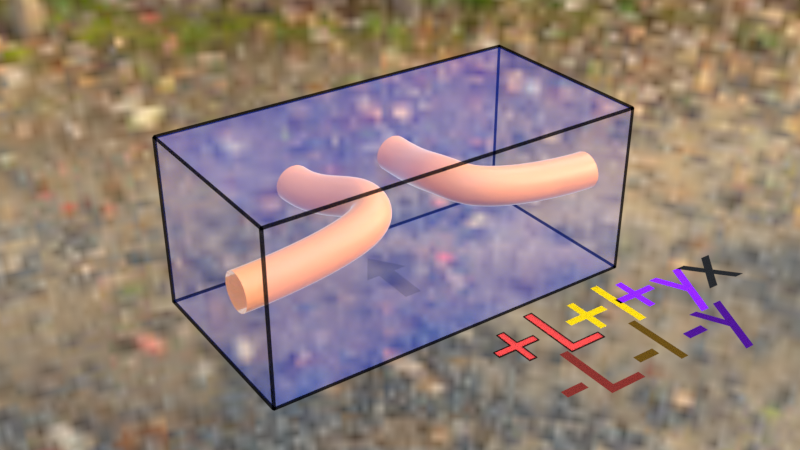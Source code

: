 # Source: render-template.blend  (saved by Blender 3.4.6; exported with 4.5.12 LTS)
import bpy
from mathutils import Matrix  # noqa: F401  (used for matrix-valued properties, if any)

bpy.ops.wm.read_factory_settings(use_empty=True)
scene = bpy.context.scene
scene.name = 'Scene'

# ---- images (referenced by path relative to the original .blend; pixels are not part of the script)
import os
ASSET_DIR = os.environ.get("B2B_ASSET_DIR", "")  # directory of the original .blend (textures are referenced by path, not embedded)
HERE = os.path.dirname(os.path.abspath(__file__))  # packed textures are extracted next to this script under _unpacked/

def load_image(name, relpath, width, height, colorspace="sRGB"):
    """Load a texture the original file referenced (path relative to the .blend, or extracted next to this script)."""
    p = next((c for c in (os.path.join(HERE, relpath), os.path.join(ASSET_DIR, relpath)) if relpath and os.path.exists(c)), "")
    if p:
        img = bpy.data.images.load(p, check_existing=True)
        img.name = name
    else:  # same state as the original file: an image datablock whose file is absent (Cycles renders it pink)
        img = bpy.data.images.new(name, width, height)
        img.source = "FILE"
        img.filepath = "//" + (relpath or name)
    img.colorspace_settings.name = colorspace
    return img
img_forest_exr = load_image('forest.exr', '_unpacked/forest.7280605a.exr', 1024, 512, 'Linear Rec.709')

# ---- materials (node trees are filled in below, after node groups)
mat_tube_orange = bpy.data.materials.new('Tube-orange')
mat_tube_blue = bpy.data.materials.new('Tube-blue')
mat_tube_red = bpy.data.materials.new('Tube-red')
mat_block_window = bpy.data.materials.new('Block-window')
mat_arrow = bpy.data.materials.new('Arrow')
mat_l = bpy.data.materials.new('+L')
mat_l_1 = bpy.data.materials.new('-L')
mat_l_2 = bpy.data.materials.new('+l')
mat_l_3 = bpy.data.materials.new('-l')
mat_y = bpy.data.materials.new('+y')
mat_y_1 = bpy.data.materials.new('-y')
mat_x = bpy.data.materials.new('x')
mat_block_wireframe = bpy.data.materials.new('Block-wireframe')

# ---- node groups
ng_wireframe = bpy.data.node_groups.new('Wireframe', 'GeometryNodeTree')
_s = ng_wireframe.interface.new_socket(name='Geometry', in_out='OUTPUT', socket_type='NodeSocketGeometry')
_s = ng_wireframe.interface.new_socket(name='Geometry', in_out='INPUT', socket_type='NodeSocketGeometry')
ng_wireframe.is_modifier = True
_N = ng_wireframe.nodes; _L = ng_wireframe.links
n0 = _N.new('NodeGroupInput'); n0.name = 'Group Input'; n0.location = (-340, 0)
n1 = _N.new('GeometryNodeMeshToCurve'); n1.name = 'Mesh to Curve'; n1.location = (-64, 246)
n2 = _N.new('GeometryNodeCurvePrimitiveCircle'); n2.name = 'Curve Circle'; n2.location = (-64, 128)
n2.inputs[0].default_value = 4
n2.inputs[4].default_value = 0.01
n3 = _N.new('NodeGroupOutput'); n3.name = 'Group Output'; n3.location = (937, 125)
n4 = _N.new('GeometryNodeCurveToMesh'); n4.name = 'Curve to Mesh'; n4.location = (219, 146)
n4.inputs[3].default_value = True
n5 = _N.new('GeometryNodeSetMaterial'); n5.name = 'Set Material'; n5.location = (466, 178)
n5.inputs[2].default_value = mat_block_wireframe
n6 = _N.new('GeometryNodeJoinGeometry'); n6.name = 'Join Geometry'; n6.location = (717, 120)
n7 = _N.new('GeometryNodeInputNamedAttribute'); n7.name = 'Named Attribute'; n7.location = (194, 146)
n7.inputs[0].default_value = 'radius'
n8 = _N.new('GeometryNodeSwitch'); n8.name = 'Switch'; n8.location = (194, 146)
n8.input_type = 'FLOAT'
n8.inputs[1].default_value = 1.0
_L.new(n0.outputs[0], n1.inputs[0])
_L.new(n1.outputs[0], n4.inputs[0])
_L.new(n2.outputs[0], n4.inputs[1])
_L.new(n4.outputs[0], n5.inputs[0])
_L.new(n6.outputs[0], n3.inputs[0])
_L.new(n5.outputs[0], n6.inputs[0])
_L.new(n0.outputs[0], n6.inputs[0])
_L.new(n7.outputs[1], n8.inputs[0])
_L.new(n7.outputs[0], n8.inputs[2])
_L.new(n8.outputs[0], n4.inputs[2])
n3.is_active_output = True
ng_boundarywireframe = bpy.data.node_groups.new('BoundaryWireframe', 'GeometryNodeTree')
_s = ng_boundarywireframe.interface.new_socket(name='Geometry', in_out='OUTPUT', socket_type='NodeSocketGeometry')
_s = ng_boundarywireframe.interface.new_socket(name='Geometry', in_out='INPUT', socket_type='NodeSocketGeometry')
ng_boundarywireframe.is_modifier = True
_N = ng_boundarywireframe.nodes; _L = ng_boundarywireframe.links
n0 = _N.new('NodeGroupInput'); n0.name = 'Group Input'; n0.location = (-163, 239)
n1 = _N.new('NodeGroupOutput'); n1.name = 'Group Output.001'; n1.location = (1162, 112)
n2 = _N.new('GeometryNodeSetMaterial'); n2.name = 'Set Material'; n2.location = (690, 165)
n2.inputs[2].default_value = mat_block_wireframe
n3 = _N.new('GeometryNodeCurvePrimitiveCircle'); n3.name = 'Curve Circle'; n3.location = (160, 115)
n3.inputs[0].default_value = 4
n3.inputs[4].default_value = 0.005
n4 = _N.new('GeometryNodeCurveToMesh'); n4.name = 'Curve to Mesh'; n4.location = (443, 133)
n4.inputs[3].default_value = True
n5 = _N.new('GeometryNodeJoinGeometry'); n5.name = 'Join Geometry'; n5.location = (942, 107)
n6 = _N.new('FunctionNodeCompare'); n6.name = 'Compare'; n6.location = (-73, 141)
n6.operation = 'EQUAL'
n6.data_type = 'INT'
n6.inputs[3].default_value = 1
n6.inputs[6].default_value = (0.0, 0.0, 0.0, 0.0)
n6.inputs[7].default_value = (0.0, 0.0, 0.0, 0.0)
n7 = _N.new('GeometryNodeInputMeshEdgeNeighbors'); n7.name = 'Edge Neighbors'; n7.location = (-272, 81)
n8 = _N.new('GeometryNodeMeshToCurve'); n8.name = 'Mesh to Curve'; n8.location = (164, 234)
n9 = _N.new('GeometryNodeInputNamedAttribute'); n9.name = 'Named Attribute'; n9.location = (418, 133)
n9.inputs[0].default_value = 'radius'
n10 = _N.new('GeometryNodeSwitch'); n10.name = 'Switch'; n10.location = (418, 133)
n10.input_type = 'FLOAT'
n10.inputs[1].default_value = 1.0
_L.new(n0.outputs[0], n8.inputs[0])
_L.new(n7.outputs[0], n6.inputs[0])
_L.new(n7.outputs[0], n6.inputs[2])
_L.new(n6.outputs[0], n8.inputs[1])
_L.new(n3.outputs[0], n4.inputs[1])
_L.new(n4.outputs[0], n2.inputs[0])
_L.new(n5.outputs[0], n1.inputs[0])
_L.new(n2.outputs[0], n5.inputs[0])
_L.new(n8.outputs[0], n4.inputs[0])
_L.new(n0.outputs[0], n5.inputs[0])
_L.new(n9.outputs[1], n10.inputs[0])
_L.new(n9.outputs[0], n10.inputs[2])
_L.new(n10.outputs[0], n4.inputs[2])
n1.is_active_output = True

# ---- material node trees
mat_tube_orange.use_nodes = True; mat_tube_orange.node_tree.nodes.clear()
_N = mat_tube_orange.node_tree.nodes; _L = mat_tube_orange.node_tree.links
n0 = _N.new('ShaderNodeBsdfPrincipled'); n0.name = 'Principled BSDF'; n0.location = (10, 300)
n0.distribution = 'GGX'
n0.subsurface_method = 'RANDOM_WALK_SKIN'
n0.inputs[3].default_value = 1.45
n0.inputs[27].default_value = (0.0, 0.0, 0.0, 1.0)
n0.inputs[28].default_value = 1.0
n1 = _N.new('ShaderNodeOutputMaterial'); n1.name = 'Material Output'; n1.location = (800, 311)
n2 = _N.new('ShaderNodeMixShader'); n2.name = 'Mix Shader'; n2.location = (580, 350)
n3 = _N.new('ShaderNodeLayerWeight'); n3.name = 'Layer Weight'; n3.location = (360, 412)
n3.inputs[0].default_value = 0.2
n4 = _N.new('ShaderNodeEmission'); n4.name = 'Emission'; n4.location = (376, 208)
n5 = _N.new('ShaderNodeRGB'); n5.name = 'RGB'; n5.location = (-307, 266)
n5.outputs[0].default_value = (0.8148, 0.2918, 0.08866, 1.0)
_L.new(n2.outputs[0], n1.inputs[0])
_L.new(n0.outputs[0], n2.inputs[1])
_L.new(n3.outputs[0], n2.inputs[0])
_L.new(n4.outputs[0], n2.inputs[2])
_L.new(n5.outputs[0], n0.inputs[0])
n1.is_active_output = True
mat_tube_blue.use_nodes = True; mat_tube_blue.node_tree.nodes.clear()
_N = mat_tube_blue.node_tree.nodes; _L = mat_tube_blue.node_tree.links
n0 = _N.new('ShaderNodeBsdfPrincipled'); n0.name = 'Principled BSDF'; n0.location = (10, 300)
n0.distribution = 'GGX'
n0.subsurface_method = 'RANDOM_WALK_SKIN'
n0.inputs[3].default_value = 1.45
n0.inputs[27].default_value = (0.0, 0.0, 0.0, 1.0)
n0.inputs[28].default_value = 1.0
n1 = _N.new('ShaderNodeOutputMaterial'); n1.name = 'Material Output'; n1.location = (800, 311)
n2 = _N.new('ShaderNodeMixShader'); n2.name = 'Mix Shader'; n2.location = (580, 350)
n3 = _N.new('ShaderNodeLayerWeight'); n3.name = 'Layer Weight'; n3.location = (360, 412)
n3.inputs[0].default_value = 0.2
n4 = _N.new('ShaderNodeEmission'); n4.name = 'Emission'; n4.location = (376, 208)
n5 = _N.new('ShaderNodeRGB'); n5.name = 'RGB'; n5.location = (-307, 266)
n5.outputs[0].default_value = (0.04746, 0.158, 0.8149, 1.0)
_L.new(n2.outputs[0], n1.inputs[0])
_L.new(n0.outputs[0], n2.inputs[1])
_L.new(n3.outputs[0], n2.inputs[0])
_L.new(n4.outputs[0], n2.inputs[2])
_L.new(n5.outputs[0], n0.inputs[0])
n1.is_active_output = True
mat_tube_red.use_nodes = True; mat_tube_red.node_tree.nodes.clear()
_N = mat_tube_red.node_tree.nodes; _L = mat_tube_red.node_tree.links
n0 = _N.new('ShaderNodeBsdfPrincipled'); n0.name = 'Principled BSDF'; n0.location = (10, 300)
n0.distribution = 'GGX'
n0.subsurface_method = 'RANDOM_WALK_SKIN'
n0.inputs[3].default_value = 1.45
n0.inputs[27].default_value = (0.0, 0.0, 0.0, 1.0)
n0.inputs[28].default_value = 1.0
n1 = _N.new('ShaderNodeOutputMaterial'); n1.name = 'Material Output'; n1.location = (800, 311)
n2 = _N.new('ShaderNodeMixShader'); n2.name = 'Mix Shader'; n2.location = (580, 350)
n3 = _N.new('ShaderNodeLayerWeight'); n3.name = 'Layer Weight'; n3.location = (360, 412)
n3.inputs[0].default_value = 0.2
n4 = _N.new('ShaderNodeEmission'); n4.name = 'Emission'; n4.location = (376, 208)
n5 = _N.new('ShaderNodeRGB'); n5.name = 'RGB'; n5.location = (-307, 266)
n5.outputs[0].default_value = (0.8149, 0.01855, 0.02728, 1.0)
_L.new(n2.outputs[0], n1.inputs[0])
_L.new(n0.outputs[0], n2.inputs[1])
_L.new(n3.outputs[0], n2.inputs[0])
_L.new(n4.outputs[0], n2.inputs[2])
_L.new(n5.outputs[0], n0.inputs[0])
n1.is_active_output = True
mat_block_window.use_nodes = True; mat_block_window.node_tree.nodes.clear()
_N = mat_block_window.node_tree.nodes; _L = mat_block_window.node_tree.links
n0 = _N.new('ShaderNodeBsdfPrincipled'); n0.name = 'Principled BSDF'; n0.location = (-640, 271)
n0.distribution = 'GGX'
n0.subsurface_method = 'RANDOM_WALK_SKIN'
n0.inputs[0].default_value = (0.008445, 0.08084, 0.7302, 1.0)
n0.inputs[2].default_value = 0.0
n0.inputs[3].default_value = 1.45
n0.inputs[4].default_value = 0.1
n0.inputs[11].default_value = 1.01
n0.inputs[13].default_value = 0.0
n0.inputs[27].default_value = (0.0, 0.0, 0.0, 1.0)
n0.inputs[28].default_value = 1.0
n1 = _N.new('ShaderNodeOutputMaterial'); n1.name = 'Material Output'; n1.location = (-245, 293)
_L.new(n0.outputs[0], n1.inputs[0])
n1.is_active_output = True
mat_arrow.use_nodes = True; mat_arrow.node_tree.nodes.clear()
_N = mat_arrow.node_tree.nodes; _L = mat_arrow.node_tree.links
n0 = _N.new('ShaderNodeOutputMaterial'); n0.name = 'Material Output'; n0.location = (300, 300)
n1 = _N.new('ShaderNodeBsdfPrincipled'); n1.name = 'Principled BSDF'; n1.location = (-207, 369)
n1.distribution = 'GGX'
n1.subsurface_method = 'RANDOM_WALK_SKIN'
n1.inputs[0].default_value = (0.0, 0.0, 0.0, 1.0)
n1.inputs[3].default_value = 1.45
n1.inputs[4].default_value = 0.25
n1.inputs[11].default_value = 1.01
n1.inputs[13].default_value = 0.0
n1.inputs[27].default_value = (0.0, 0.0, 0.0, 1.0)
n1.inputs[28].default_value = 1.0
_L.new(n1.outputs[0], n0.inputs[0])
n0.is_active_output = True
mat_l.use_nodes = True; mat_l.node_tree.nodes.clear()
_N = mat_l.node_tree.nodes; _L = mat_l.node_tree.links
n0 = _N.new('ShaderNodeBsdfPrincipled'); n0.name = 'Principled BSDF'; n0.location = (10, 300)
n0.distribution = 'GGX'
n0.subsurface_method = 'RANDOM_WALK_SKIN'
n0.inputs[3].default_value = 1.45
n0.inputs[11].default_value = 1.01
n0.inputs[13].default_value = 0.0
n0.inputs[27].default_value = (0.0, 0.0, 0.0, 1.0)
n0.inputs[28].default_value = 1.0
n1 = _N.new('ShaderNodeOutputMaterial'); n1.name = 'Material Output'; n1.location = (300, 300)
n2 = _N.new('ShaderNodeRGB'); n2.name = 'RGB'; n2.location = (-330, 278)
n2.outputs[0].default_value = (0.5, 0.03939, 0.03251, 1.0)
_L.new(n0.outputs[0], n1.inputs[0])
_L.new(n2.outputs[0], n0.inputs[0])
n1.is_active_output = True
mat_l_1.use_nodes = True; mat_l_1.node_tree.nodes.clear()
_N = mat_l_1.node_tree.nodes; _L = mat_l_1.node_tree.links
n0 = _N.new('ShaderNodeBsdfPrincipled'); n0.name = 'Principled BSDF'; n0.location = (10, 300)
n0.distribution = 'GGX'
n0.subsurface_method = 'RANDOM_WALK_SKIN'
n0.inputs[3].default_value = 1.45
n0.inputs[11].default_value = 1.01
n0.inputs[13].default_value = 0.0
n0.inputs[27].default_value = (0.0, 0.0, 0.0, 1.0)
n0.inputs[28].default_value = 1.0
n1 = _N.new('ShaderNodeOutputMaterial'); n1.name = 'Material Output'; n1.location = (300, 300)
n2 = _N.new('ShaderNodeRGB'); n2.name = 'RGB'; n2.location = (-320, 292)
n2.outputs[0].default_value = (0.1226, 0.01573, 0.01098, 1.0)
_L.new(n0.outputs[0], n1.inputs[0])
_L.new(n2.outputs[0], n0.inputs[0])
n1.is_active_output = True
mat_l_2.use_nodes = True; mat_l_2.node_tree.nodes.clear()
_N = mat_l_2.node_tree.nodes; _L = mat_l_2.node_tree.links
n0 = _N.new('ShaderNodeBsdfPrincipled'); n0.name = 'Principled BSDF'; n0.location = (10, 300)
n0.distribution = 'GGX'
n0.subsurface_method = 'RANDOM_WALK_SKIN'
n0.inputs[3].default_value = 1.45
n0.inputs[11].default_value = 1.01
n0.inputs[13].default_value = 0.0
n0.inputs[27].default_value = (0.0, 0.0, 0.0, 1.0)
n0.inputs[28].default_value = 1.0
n1 = _N.new('ShaderNodeOutputMaterial'); n1.name = 'Material Output'; n1.location = (300, 300)
n2 = _N.new('ShaderNodeRGB'); n2.name = 'RGB'; n2.location = (-342, 225)
n2.outputs[0].default_value = (0.4995, 0.3335, 0.003568, 1.0)
_L.new(n0.outputs[0], n1.inputs[0])
_L.new(n2.outputs[0], n0.inputs[0])
n1.is_active_output = True
mat_l_3.use_nodes = True; mat_l_3.node_tree.nodes.clear()
_N = mat_l_3.node_tree.nodes; _L = mat_l_3.node_tree.links
n0 = _N.new('ShaderNodeBsdfPrincipled'); n0.name = 'Principled BSDF'; n0.location = (10, 300)
n0.distribution = 'GGX'
n0.subsurface_method = 'RANDOM_WALK_SKIN'
n0.inputs[3].default_value = 1.45
n0.inputs[11].default_value = 1.01
n0.inputs[13].default_value = 0.0
n0.inputs[27].default_value = (0.0, 0.0, 0.0, 1.0)
n0.inputs[28].default_value = 1.0
n1 = _N.new('ShaderNodeOutputMaterial'); n1.name = 'Material Output'; n1.location = (300, 300)
n2 = _N.new('ShaderNodeRGB'); n2.name = 'RGB'; n2.location = (-320, 292)
n2.outputs[0].default_value = (0.07079, 0.0352, 0.003486, 1.0)
_L.new(n0.outputs[0], n1.inputs[0])
_L.new(n2.outputs[0], n0.inputs[0])
n1.is_active_output = True
mat_y.use_nodes = True; mat_y.node_tree.nodes.clear()
_N = mat_y.node_tree.nodes; _L = mat_y.node_tree.links
n0 = _N.new('ShaderNodeBsdfPrincipled'); n0.name = 'Principled BSDF'; n0.location = (10, 300)
n0.distribution = 'GGX'
n0.subsurface_method = 'RANDOM_WALK_SKIN'
n0.inputs[3].default_value = 1.45
n0.inputs[11].default_value = 1.01
n0.inputs[13].default_value = 0.0
n0.inputs[27].default_value = (0.0, 0.0, 0.0, 1.0)
n0.inputs[28].default_value = 1.0
n1 = _N.new('ShaderNodeOutputMaterial'); n1.name = 'Material Output'; n1.location = (300, 300)
n2 = _N.new('ShaderNodeRGB'); n2.name = 'RGB'; n2.location = (-243, 316)
n2.outputs[0].default_value = (0.1519, 0.01048, 0.5, 1.0)
_L.new(n0.outputs[0], n1.inputs[0])
_L.new(n2.outputs[0], n0.inputs[0])
n1.is_active_output = True
mat_y_1.use_nodes = True; mat_y_1.node_tree.nodes.clear()
_N = mat_y_1.node_tree.nodes; _L = mat_y_1.node_tree.links
n0 = _N.new('ShaderNodeBsdfPrincipled'); n0.name = 'Principled BSDF'; n0.location = (10, 300)
n0.distribution = 'GGX'
n0.subsurface_method = 'RANDOM_WALK_SKIN'
n0.inputs[3].default_value = 1.45
n0.inputs[11].default_value = 1.01
n0.inputs[13].default_value = 0.0
n0.inputs[27].default_value = (0.0, 0.0, 0.0, 1.0)
n0.inputs[28].default_value = 1.0
n1 = _N.new('ShaderNodeOutputMaterial'); n1.name = 'Material Output'; n1.location = (300, 300)
n2 = _N.new('ShaderNodeRGB'); n2.name = 'RGB'; n2.location = (-249, 297)
n2.outputs[0].default_value = (0.03777, 0.004025, 0.1128, 1.0)
_L.new(n0.outputs[0], n1.inputs[0])
_L.new(n2.outputs[0], n0.inputs[0])
n1.is_active_output = True
mat_x.use_nodes = True; mat_x.node_tree.nodes.clear()
_N = mat_x.node_tree.nodes; _L = mat_x.node_tree.links
n0 = _N.new('ShaderNodeBsdfPrincipled'); n0.name = 'Principled BSDF'; n0.location = (10, 300)
n0.distribution = 'GGX'
n0.subsurface_method = 'RANDOM_WALK_SKIN'
n0.inputs[3].default_value = 1.45
n0.inputs[11].default_value = 1.01
n0.inputs[13].default_value = 0.0
n0.inputs[27].default_value = (0.0, 0.0, 0.0, 1.0)
n0.inputs[28].default_value = 1.0
n1 = _N.new('ShaderNodeOutputMaterial'); n1.name = 'Material Output'; n1.location = (300, 300)
n2 = _N.new('ShaderNodeRGB'); n2.name = 'RGB'; n2.location = (-231, 322)
n2.outputs[0].default_value = (0.01002, 0.01002, 0.01002, 1.0)
_L.new(n0.outputs[0], n1.inputs[0])
_L.new(n2.outputs[0], n0.inputs[0])
n1.is_active_output = True
mat_block_wireframe.use_nodes = True; mat_block_wireframe.node_tree.nodes.clear()
_N = mat_block_wireframe.node_tree.nodes; _L = mat_block_wireframe.node_tree.links
n0 = _N.new('ShaderNodeBsdfPrincipled'); n0.name = 'Principled BSDF'; n0.location = (-623, 394)
n0.distribution = 'GGX'
n0.subsurface_method = 'RANDOM_WALK_SKIN'
n0.inputs[0].default_value = (0.0, 0.0, 0.0, 1.0)
n0.inputs[2].default_value = 0.0
n0.inputs[3].default_value = 1.45
n0.inputs[4].default_value = 0.75
n0.inputs[11].default_value = 1.01
n0.inputs[13].default_value = 0.0
n0.inputs[27].default_value = (0.0, 0.0, 0.0, 1.0)
n0.inputs[28].default_value = 1.0
n1 = _N.new('ShaderNodeOutputMaterial'); n1.name = 'Material Output'; n1.location = (-17, 448)
_L.new(n0.outputs[0], n1.inputs[0])
n1.is_active_output = True

# ---- world
world_world = bpy.data.worlds.new('World'); scene.world = world_world
world_world.use_nodes = True; world_world.node_tree.nodes.clear()
_N = world_world.node_tree.nodes; _L = world_world.node_tree.links
n0 = _N.new('ShaderNodeOutputWorld'); n0.name = 'World Output'; n0.location = (300, 300)
n1 = _N.new('ShaderNodeBackground'); n1.name = 'Background'; n1.location = (10, 300)
n1.inputs[1].default_value = 2.0
n2 = _N.new('ShaderNodeTexEnvironment'); n2.name = 'Environment Texture'; n2.location = (-361, 268)
n2.image = img_forest_exr
_L.new(n1.outputs[0], n0.inputs[0])
_L.new(n2.outputs[0], n1.inputs[0])
n0.is_active_output = True
world_world.color = (0.05088, 0.05088, 0.05088)
world_world.use_sun_shadow = False
world_world.sun_shadow_jitter_overblur = 0.0

# ---- cameras
cam_camera = bpy.data.cameras.new('Camera')

# ---- lights
light_light = bpy.data.lights.new('Light', 'POINT')
light_light.transmission_factor = 0.0
light_light.energy = 1000.0
light_light.shadow_soft_size = 0.1
light_light.shadow_maximum_resolution = 0.006
light_light.use_absolute_resolution = True

# ---- meshes
me_cube_001 = bpy.data.meshes.new('Cube.001')
me_cube_001.from_pydata([(-1.0, -0.5, -0.4444), (-1.0, -0.5, 0.4444), (-1.0, 0.5, -0.4444), (-1.0, 0.5, 0.4444), (1.0, -0.5, -0.4444), (1.0, -0.5, 0.4444), (1.0, 0.5, -0.4444), (1.0, 0.5, 0.4444)], [], [(0, 1, 3, 2), (2, 3, 7, 6), (6, 7, 5, 4), (4, 5, 1, 0), (2, 6, 4, 0), (7, 3, 1, 5)])
_uv = me_cube_001.uv_layers.new(name='UVMap')
_uv.uv.foreach_set('vector', [0.375, 0.0, 0.625, 0.0, 0.625, 0.25, 0.375, 0.25, 0.375, 0.25, 0.625, 0.25, 0.625, 0.5, 0.375, 0.5, 0.375, 0.5, 0.625, 0.5, 0.625, 0.75, 0.375, 0.75, 0.375, 0.75, 0.625, 0.75, 0.625, 1.0, 0.375, 1.0, 0.125, 0.5, 0.375, 0.5, 0.375, 0.75, 0.125, 0.75, 0.625, 0.5, 0.875, 0.5, 0.875, 0.75, 0.625, 0.75])
me_cube_001.materials.append(mat_block_window)
me_cube_001.update()
me_l1_001 = bpy.data.meshes.new('l1.001')
me_l1_001.from_pydata([(-0.04593, -0.117, 0.0), (0.04593, -0.117, 0.0), (-0.04593, 0.117, 0.0), (0.04593, 0.117, 0.0), (-0.1187, 0.117, 2.98e-08), (0.1187, 0.117, -2.98e-08), (8.598e-08, 0.2949, 0.0)], [], [(0, 1, 3, 5, 6, 4, 2)])
_uv = me_l1_001.uv_layers.new(name='UVMap')
_uv.uv.foreach_set('vector', [0.0, 0.0, 0.0, 0.0, 0.0, 0.0, 0.0, 0.0, 0.0, 0.0, 0.0, 0.0, 0.0, 0.0])
me_l1_001.materials.append(mat_arrow)
me_l1_001.update()

# ---- curves / text
cu_knit_yarn_001 = bpy.data.curves.new('knit-yarn.001', 'CURVE')
cu_knit_yarn_001.dimensions = '3D'
_sp = cu_knit_yarn_001.splines.new('BEZIER'); _sp.bezier_points.add(2)
_sp.bezier_points.foreach_set('co', [-1.0, -0.2224, 2.049e-08, -0.2471, -0.125, 0.1151, -0.3, 0.5, 2.049e-08])
_sp.bezier_points.foreach_set('handle_left', [-1.152, -0.2224, 2.049e-08, -0.3163, -0.3086, 0.09608, -0.3, 0.2191, 2.049e-08])
_sp.bezier_points.foreach_set('handle_right', [-0.9, -0.2224, 2.049e-08, -0.1778, 0.05858, 0.1341, -0.3, 0.6946, 2.049e-08])
for _p, _l, _r in zip(_sp.bezier_points, ['ALIGNED', 'ALIGNED', 'ALIGNED'], ['ALIGNED', 'ALIGNED', 'ALIGNED']): _p.handle_left_type = _l; _p.handle_right_type = _r
_sp.order_u = 0
_sp.order_v = 0
cu_knit_yarn_001.materials.append(mat_tube_orange)
cu_knit_yarn_001.materials.append(mat_tube_blue)
cu_knit_yarn_001.materials.append(mat_tube_red)
cu_knit_yarn_001.bevel_resolution = 6
cu_knit_yarn_001.bevel_depth = 0.1
cu_knit_yarn_001.fill_mode = 'FULL'
cu_knit_yarn_001.use_fill_caps = True
txt_text = bpy.data.curves.new('Text', 'FONT')
txt_text.dimensions = '2D'
txt_text.body = '+L'
txt_text.materials.append(mat_l)
txt_text.size = 0.5
txt_text.offset_x = -0.01412
txt_text.offset_y = 0.01128
txt_text_001 = bpy.data.curves.new('Text.001', 'FONT')
txt_text_001.dimensions = '2D'
txt_text_001.body = '-L'
txt_text_001.materials.append(mat_l_1)
txt_text_001.size = 0.5
txt_text_001.offset_x = -0.01412
txt_text_001.offset_y = 0.01128
txt_text_002 = bpy.data.curves.new('Text.002', 'FONT')
txt_text_002.dimensions = '2D'
txt_text_002.body = '+l'
txt_text_002.materials.append(mat_l_2)
txt_text_002.size = 0.5
txt_text_002.offset_x = -0.01412
txt_text_002.offset_y = 0.01128
txt_text_003 = bpy.data.curves.new('Text.003', 'FONT')
txt_text_003.dimensions = '2D'
txt_text_003.body = '-l'
txt_text_003.materials.append(mat_l_3)
txt_text_003.size = 0.5
txt_text_003.offset_x = -0.01412
txt_text_003.offset_y = 0.01128
txt_text_004 = bpy.data.curves.new('Text.004', 'FONT')
txt_text_004.dimensions = '2D'
txt_text_004.body = '+y'
txt_text_004.materials.append(mat_y)
txt_text_004.size = 0.5
txt_text_004.offset_x = -0.01412
txt_text_004.offset_y = 0.01128
txt_text_005 = bpy.data.curves.new('Text.005', 'FONT')
txt_text_005.dimensions = '2D'
txt_text_005.body = '-y'
txt_text_005.materials.append(mat_y_1)
txt_text_005.size = 0.5
txt_text_005.offset_x = -0.01412
txt_text_005.offset_y = 0.01128
txt_text_006 = bpy.data.curves.new('Text.006', 'FONT')
txt_text_006.dimensions = '2D'
txt_text_006.body = 'x'
txt_text_006.materials.append(mat_x)
txt_text_006.size = 0.5
txt_text_006.offset_x = -0.01412
txt_text_006.offset_y = 0.01128

# ---- objects
ob_camera = bpy.data.objects.new('Camera', cam_camera)
ob_exampleyarn = bpy.data.objects.new('ExampleYarn', cu_knit_yarn_001)
ob_light = bpy.data.objects.new('Light', light_light)
ob_exampleblock = bpy.data.objects.new('ExampleBlock', me_cube_001)
ob_examplearrow = bpy.data.objects.new('ExampleArrow', me_l1_001)
ob_exampletext = bpy.data.objects.new('ExampleText', txt_text)
ob_temp_text = bpy.data.objects.new('temp-text', txt_text_001)
ob_temp_text_002 = bpy.data.objects.new('temp-text.002', txt_text_002)
ob_temp_text_001 = bpy.data.objects.new('temp-text.001', txt_text_003)
ob_temp_text_003 = bpy.data.objects.new('temp-text.003', txt_text_004)
ob_temp_text_004 = bpy.data.objects.new('temp-text.004', txt_text_005)
ob_temp_text_005 = bpy.data.objects.new('temp-text.005', txt_text_006)

# ---- transforms, parenting, visibility, modifiers, constraints
ob_camera.location = (-2.679, -3.855, 2.589)
ob_camera.rotation_euler = (1.05, -0.0, -0.6074)
ob_exampleyarn.location = (0.0, 0.0, 0.0)
_m = ob_exampleyarn.modifiers.new('Mirror', 'MIRROR')
_m.use_clip = True
_m = ob_exampleyarn.modifiers.new('Subdivision', 'SUBSURF')
_m.levels = 2
ob_light.location = (7.601, 2.221, 6.589)
ob_light.rotation_euler = (0.6503, 0.05522, 1.866)
ob_light.lock_rotations_4d = False
ob_light.empty_display_type = 'ARROWS'
ob_light.color = (0.0, 0.0, 0.0, 0.0)
ob_light.lineart.crease_threshold = 0.0
ob_exampleblock.location = (0.0, 0.0, 0.0)
_m = ob_exampleblock.modifiers.new('GeometryNodes', 'NODES')
_m.node_group = ng_wireframe
ob_examplearrow.location = (1.807e-07, 1.118e-08, -0.4415)
ob_examplearrow.show_wire = True
ob_examplearrow.display.show_shadows = False
ob_exampletext.location = (0.008435, -0.9278, -0.4463)
_m = ob_exampletext.modifiers.new('GeometryNodes', 'NODES')
_m.node_group = ng_boundarywireframe
ob_temp_text.location = (0.07591, -1.253, -0.4463)
ob_temp_text_002.location = (0.447, -0.9278, -0.4463)
ob_temp_text_001.location = (0.5145, -1.253, -0.4463)
ob_temp_text_003.location = (0.7718, -0.9278, -0.4463)
ob_temp_text_004.location = (0.8392, -1.253, -0.4463)
ob_temp_text_005.location = (1.261, -0.9278, -0.4463)

# ---- collection membership
scene.collection.objects.link(ob_camera)
scene.collection.objects.link(ob_exampleyarn)
scene.collection.objects.link(ob_light)
scene.collection.objects.link(ob_exampleblock)
scene.collection.objects.link(ob_examplearrow)
scene.collection.objects.link(ob_exampletext)
scene.collection.objects.link(ob_temp_text)
scene.collection.objects.link(ob_temp_text_002)
scene.collection.objects.link(ob_temp_text_001)
scene.collection.objects.link(ob_temp_text_003)
scene.collection.objects.link(ob_temp_text_004)
scene.collection.objects.link(ob_temp_text_005)

# ---- scene / render settings (as saved in the file)
scene.camera = ob_camera
scene.frame_start = 1; scene.frame_end = 250; scene.frame_set(0)
scene.render.engine = 'CYCLES'
scene.render.film_transparent = True
scene.cycles.samples = 32
scene.cycles.sampling_pattern = 'TABULATED_SOBOL'
scene.cycles.use_light_tree = False
scene.view_settings.view_transform = 'Standard'
bpy.context.view_layer.update()
